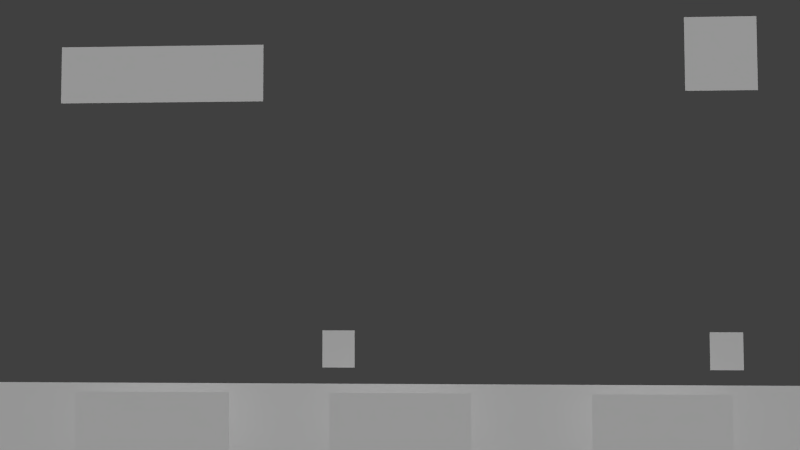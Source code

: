 # Source: 3dui.blend  (saved by Blender 2.72.0; exported with 4.5.12 LTS)
import bpy
from mathutils import Matrix  # noqa: F401  (used for matrix-valued properties, if any)

bpy.ops.wm.read_factory_settings(use_empty=True)
scene = bpy.context.scene
scene.name = 'Scene'

# ---- collections
col_collection_1 = bpy.data.collections.new('Collection 1'); scene.collection.children.link(col_collection_1)

# ---- materials (node trees are filled in below, after node groups)
mat_material = bpy.data.materials.new('Material')
mat_material.alpha_threshold = 0.0
mat_material.use_transparent_shadow = False
mat_material.roughness = 0.5
mat_sound = bpy.data.materials.new('sound')
mat_sound.alpha_threshold = 0.0
mat_sound.use_transparent_shadow = False
mat_sound.roughness = 0.5

# ---- material node trees

# ---- world
world_world = bpy.data.worlds.new('World'); scene.world = world_world
world_world.color = (0.05088, 0.05088, 0.05088)
world_world.use_sun_shadow = False
world_world.sun_shadow_jitter_overblur = 0.0
world_world.cycles.sampling_method = 'MANUAL'
world_world.cycles.sample_map_resolution = 256

# ---- cameras
cam_camera = bpy.data.cameras.new('Camera')
cam_camera.clip_end = 100.0
cam_camera.lens = 35.0
cam_camera.sensor_width = 32.0
cam_camera.sensor_height = 18.0
cam_camera.ortho_scale = 7.314
cam_camera.dof.focus_distance = 0.0
cam_camera.dof.aperture_fstop = 128.0

# ---- lights
light_lamp = bpy.data.lights.new('Lamp', 'SUN')
light_lamp.transmission_factor = 0.0
light_lamp.cutoff_distance = 30.0
light_lamp.use_shadow = False
light_lamp.angle = 1.571
light_lamp.energy = 3.31
light_lamp.shadow_buffer_clip_start = 1.001
light_lamp.shadow_soft_size = 1.0
light_lamp.shadow_cascade_max_distance = 1000.0
light_lamp.cycles.use_multiple_importance_sampling = False

# ---- meshes
me_plane_007 = bpy.data.meshes.new('Plane.007')
me_plane_007.from_pydata([(-74.56, -0.4462, -7.735), (64.66, -0.4462, -7.735), (-74.56, -0.4462, -1.72), (64.66, -0.4462, -1.72)], [], [(0, 1, 3, 2)])
_uv = me_plane_007.uv_layers.new(name='UVMap.001')
_uv.uv.foreach_set('vector', [0.3356, 0.2715, 0.3356, 0.1588, 0.3595, 0.1588, 0.3595, 0.2715])
me_plane_007.materials.append(mat_material)
me_plane_007.use_remesh_preserve_volume = False
me_plane_007.use_remesh_preserve_attributes = False
me_plane_007.use_mirror_vertex_groups = False
me_plane_007.update()
me_plane_006 = bpy.data.meshes.new('Plane.006')
me_plane_006.from_pydata([(20.37, -2.514, -7.297), (43.96, -2.514, -7.297), (20.37, -2.514, -2.083), (43.96, -2.514, -2.083), (20.37, -2.537, -7.297), (43.96, -2.537, -7.297), (20.37, -2.537, -2.083), (43.96, -2.537, -2.083)], [], [(0, 2, 3, 1), (4, 5, 7, 6), (3, 2, 6, 7), (1, 3, 7, 5), (0, 1, 5, 4), (2, 0, 4, 6)])
_uv = me_plane_006.uv_layers.new(name='UVMap.001')
_uv.uv.foreach_set('vector', [0.2976, 0.1656, 0.2976, 0.272, -0.0002811, 0.272, -0.0002811, 0.1656, 0.2976, 0.1656, -0.0002811, 0.1656, -0.0002811, 0.272, 0.2976, 0.272, -0.0002811, 0.272, 0.2976, 0.272, 0.2976, 0.272, -0.0002811, 0.272, -0.0002811, 0.1656, -0.0002811, 0.272, -0.0002811, 0.272, -0.0002811, 0.1656, 0.2976, 0.1656, -0.0002811, 0.1656, -0.0002811, 0.1656, 0.2976, 0.1656, 0.2976, 0.272, 0.2976, 0.1656, 0.2976, 0.1656, 0.2976, 0.272])
me_plane_006.materials.append(mat_material)
me_plane_006.use_remesh_preserve_volume = False
me_plane_006.use_remesh_preserve_attributes = False
me_plane_006.use_mirror_vertex_groups = False
me_plane_006.update()
me_plane_005 = bpy.data.meshes.new('Plane.005')
me_plane_005.from_pydata([(-16.07, -2.514, -7.297), (5.132, -2.514, -7.297), (-16.07, -2.514, -2.083), (5.132, -2.514, -2.083), (-16.07, -2.541, -7.297), (5.132, -2.541, -7.297), (-16.07, -2.541, -2.083), (5.132, -2.541, -2.083)], [], [(0, 2, 3, 1), (4, 5, 7, 6), (3, 2, 6, 7), (1, 3, 7, 5), (0, 1, 5, 4), (2, 0, 4, 6)])
_uv = me_plane_005.uv_layers.new(name='UVMap.001')
_uv.uv.foreach_set('vector', [0.6553, 0.1629, 0.6553, 0.2733, 0.3748, 0.2733, 0.3748, 0.1629, 0.6553, 0.1629, 0.3748, 0.1629, 0.3748, 0.2733, 0.6553, 0.2733, 0.3748, 0.2733, 0.6553, 0.2733, 0.6553, 0.2733, 0.3748, 0.2733, 0.3748, 0.1629, 0.3748, 0.2733, 0.3748, 0.2733, 0.3748, 0.1629, 0.6553, 0.1629, 0.3748, 0.1629, 0.3748, 0.1629, 0.6553, 0.1629, 0.6553, 0.2733, 0.6553, 0.1629, 0.6553, 0.1629, 0.6553, 0.2733])
me_plane_005.materials.append(mat_material)
me_plane_005.use_remesh_preserve_volume = False
me_plane_005.use_remesh_preserve_attributes = False
me_plane_005.use_mirror_vertex_groups = False
me_plane_005.update()
me_plane_003 = bpy.data.meshes.new('Plane.003')
me_plane_003.from_pydata([(-54.4, -2.514, -7.297), (-33.88, -2.514, -7.297), (-54.4, -2.514, -2.083), (-33.88, -2.514, -2.083), (-54.4, -2.532, -7.297), (-33.88, -2.532, -7.297), (-54.4, -2.532, -2.083), (-33.88, -2.532, -2.083)], [], [(0, 2, 3, 1), (4, 5, 7, 6), (3, 2, 6, 7), (1, 3, 7, 5), (0, 1, 5, 4), (2, 0, 4, 6)])
_uv = me_plane_003.uv_layers.new(name='UVMap.001')
_uv.uv.foreach_set('vector', [1.0, 0.1649, 1.0, 0.2713, 0.7474, 0.2713, 0.7474, 0.1649, 1.0, 0.1649, 0.7474, 0.1649, 0.7474, 0.2713, 1.0, 0.2713, 0.7474, 0.2713, 1.0, 0.2713, 1.0, 0.2713, 0.7474, 0.2713, 0.7474, 0.1649, 0.7474, 0.2713, 0.7474, 0.2713, 0.7474, 0.1649, 1.0, 0.1649, 0.7474, 0.1649, 0.7474, 0.1649, 1.0, 0.1649, 1.0, 0.2713, 1.0, 0.1649, 1.0, 0.1649, 1.0, 0.2713])
me_plane_003.materials.append(mat_material)
me_plane_003.use_remesh_preserve_volume = False
me_plane_003.use_remesh_preserve_attributes = False
me_plane_003.use_mirror_vertex_groups = False
me_plane_003.update()
me_plane_002 = bpy.data.meshes.new('Plane.002')
me_plane_002.from_pydata([(1.731, 0.8808, -0.2407), (6.307, 0.8808, -0.2407), (1.731, 0.8808, 2.779), (6.307, 0.8808, 2.779)], [], [(0, 1, 3, 2)])
_uv = me_plane_002.uv_layers.new(name='UVMap.001')
_uv.uv.foreach_set('vector', [0.774, 0.4146, 0.9778, 0.4146, 0.9778, 0.6191, 0.774, 0.6191])
me_plane_002.materials.append(mat_material)
me_plane_002.use_remesh_preserve_volume = False
me_plane_002.use_remesh_preserve_attributes = False
me_plane_002.use_mirror_vertex_groups = False
me_plane_002.update()
me_plane_001 = bpy.data.meshes.new('Plane.001')
me_plane_001.from_pydata([(-52.29, 0.8808, -0.3356), (-47.71, 0.8808, -0.3356), (-52.29, 0.8808, 2.684), (-47.71, 0.8808, 2.684)], [], [(0, 1, 3, 2)])
_uv = me_plane_001.uv_layers.new(name='UVMap.001')
_uv.uv.foreach_set('vector', [0.9841, 0.4131, 0.7619, 0.4131, 0.7619, 0.6224, 0.9841, 0.6224])
me_plane_001.materials.append(mat_material)
me_plane_001.use_remesh_preserve_volume = False
me_plane_001.use_remesh_preserve_attributes = False
me_plane_001.use_mirror_vertex_groups = False
me_plane_001.update()
me_plane_000 = bpy.data.meshes.new('Plane.000')
me_plane_000.from_pydata([(-5.035, 1.693e-07, -3.041), (5.035, 1.693e-07, -3.041), (-5.035, -1.693e-07, 3.041), (5.035, -1.693e-07, 3.041)], [], [(0, 1, 3, 2)])
_uv = me_plane_000.uv_layers.new(name='UVMap.001')
_uv.uv.foreach_set('vector', [0.9957, 1.032, 0.002461, 1.032, 0.002461, -0.02401, 0.9957, -0.02401])
me_plane_000.materials.append(mat_sound)
me_plane_000.use_remesh_preserve_volume = False
me_plane_000.use_remesh_preserve_attributes = False
me_plane_000.use_mirror_vertex_groups = False
me_plane_000.update()
me_plane_012 = bpy.data.meshes.new('Plane.012')
me_plane_012.from_pydata([(-18.08, 1.038e-07, -2.387), (11.62, 0.0, -2.387), (-18.08, 0.0, 2.387), (11.62, -1.038e-07, 2.387)], [], [(0, 1, 3, 2)])
_uv = me_plane_012.uv_layers.new(name='UVMap.001')
_uv.uv.foreach_set('vector', [0.6064, 0.882, -0.002283, 0.882, -0.002283, 1.003, 0.6064, 1.003])
me_plane_012.materials.append(mat_material)
me_plane_012.use_remesh_preserve_volume = False
me_plane_012.use_remesh_preserve_attributes = False
me_plane_012.use_mirror_vertex_groups = False
me_plane_012.update()
me_plane_004 = bpy.data.meshes.new('Plane.004')
me_plane_004.from_pydata([(9.348, 15.33, 1.519e-06), (9.348, -15.33, -3.268e-07), (-9.348, 15.33, 3.268e-07), (-9.348, -15.33, -1.519e-06)], [], [(0, 1, 3, 2)])
me_plane_004.use_remesh_preserve_volume = False
me_plane_004.use_remesh_preserve_attributes = False
me_plane_004.use_mirror_vertex_groups = False
me_plane_004.update()

# ---- objects
ob_backplane = bpy.data.objects.new('backplane', me_plane_007)
ob_fb = bpy.data.objects.new('fb', me_plane_006)
ob_store = bpy.data.objects.new('store', me_plane_005)
ob_race = bpy.data.objects.new('race', me_plane_003)
ob_left = bpy.data.objects.new('left', me_plane_002)
ob_right = bpy.data.objects.new('right', me_plane_001)
ob_sound = bpy.data.objects.new('sound', me_plane_000)
ob_logo = bpy.data.objects.new('logo', me_plane_012)
ob_plane = bpy.data.objects.new('Plane', me_plane_004)
ob_lamp = bpy.data.objects.new('Lamp', light_lamp)
ob_camera = bpy.data.objects.new('Camera', cam_camera)

# ---- transforms, parenting, visibility, modifiers, constraints
ob_backplane.location = (3.035, -2.801, -4.63)
ob_backplane.scale = (0.3079, 0.533, 0.533)
ob_backplane.lineart.crease_threshold = 0.0
ob_fb.location = (3.035, 0.5181, -4.63)
ob_fb.scale = (0.2771, 0.4797, 0.4797)
ob_fb.lineart.crease_threshold = 0.0
ob_store.location = (3.035, 0.5181, -4.63)
ob_store.scale = (0.2771, 0.4797, 0.4797)
ob_store.lineart.crease_threshold = 0.0
ob_race.location = (3.035, 0.5181, -4.63)
ob_race.scale = (0.2771, 0.4797, 0.4797)
ob_race.lineart.crease_threshold = 0.0
ob_left.location = (3.035, -2.801, -4.63)
ob_left.scale = (0.3079, 0.533, 0.533)
ob_left.lineart.crease_threshold = 0.0
ob_right.location = (3.035, -2.801, -4.63)
ob_right.scale = (0.3079, 0.533, 0.533)
ob_right.lineart.crease_threshold = 0.0
ob_sound.location = (-12.36, -2.331, 8.84)
ob_sound.scale = (0.3079, 0.533, 0.533)
ob_sound.lineart.crease_threshold = 0.0
ob_logo.location = (13.22, -2.331, 8.229)
ob_logo.scale = (0.3079, 0.533, 0.533)
ob_logo.lineart.crease_threshold = 0.0
ob_plane.location = (1.466, -3.318, 0.4182)
ob_plane.rotation_euler = (1.571, 1.571, 0.0)
ob_plane.scale = (1.073, 1.073, 1.073)
ob_plane.hide_render = True
ob_plane.lineart.crease_threshold = 0.0
ob_lamp.location = (2.967, 16.38, 5.494)
ob_lamp.rotation_euler = (2.204, -0.2951, 1.629)
ob_lamp.scale = (0.449, 0.449, 0.449)
ob_lamp.lock_rotations_4d = False
ob_lamp.empty_display_type = 'ARROWS'
ob_lamp.color = (0.0, 0.0, 0.0, 0.0)
ob_lamp.lineart.crease_threshold = 0.0
ob_camera.location = (-0.224, 35.83, -0.4787)
ob_camera.rotation_euler = (1.621, 0.00144, 3.189)
ob_camera.scale = (0.449, 0.449, 0.449)
ob_camera.lock_rotations_4d = False
ob_camera.empty_display_type = 'ARROWS'
ob_camera.color = (0.0, 0.0, 0.0, 0.0)
ob_camera.display_type = 'WIRE'
ob_camera.lineart.crease_threshold = 0.0

# ---- collection membership
col_collection_1.objects.link(ob_backplane)
col_collection_1.objects.link(ob_fb)
col_collection_1.objects.link(ob_store)
col_collection_1.objects.link(ob_race)
col_collection_1.objects.link(ob_left)
col_collection_1.objects.link(ob_right)
col_collection_1.objects.link(ob_sound)
col_collection_1.objects.link(ob_logo)
col_collection_1.objects.link(ob_plane)
col_collection_1.objects.link(ob_lamp)
col_collection_1.objects.link(ob_camera)

# ---- scene / render settings (as saved in the file)
scene.camera = ob_camera
scene.frame_start = 1; scene.frame_end = 250; scene.frame_set(1)
scene.render.engine = 'BLENDER_EEVEE_NEXT'
scene.render.image_settings.color_mode = 'RGB'
scene.render.image_settings.compression = 90
scene.render.resolution_percentage = 50
scene.render.dither_intensity = 0.0
scene.render.bake_margin = 2
scene.render.bake_bias = 0.0
scene.cycles.use_denoising = False
scene.cycles.samples = 10
scene.cycles.sampling_pattern = 'TABULATED_SOBOL'
scene.cycles.light_sampling_threshold = 0.0
scene.cycles.use_adaptive_sampling = False
scene.cycles.use_light_tree = False
scene.cycles.blur_glossy = 0.0
scene.cycles.volume_bounces = 1
scene.cycles.pixel_filter_type = 'GAUSSIAN'
scene.cycles.sample_clamp_indirect = 0.0
scene.view_settings.view_transform = 'Standard'
bpy.context.view_layer.update()
